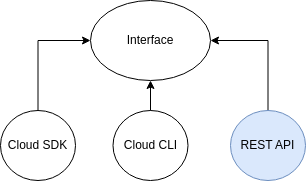

The diagram above was exported from draw.io. Its source (the exported page's mxGraphModel, read from the mxfile embedded in the PNG):
<mxGraphModel dx="1434" dy="843" grid="1" gridSize="10" guides="1" tooltips="1" connect="1" arrows="1" fold="1" page="1" pageScale="1" pageWidth="850" pageHeight="1100" math="0" shadow="0">
  <root>
    <mxCell id="0" />
    <mxCell id="1" parent="0" />
    <mxCell id="heJ8_L_qOR7zMxl7JFTi-1" value="Interface" style="ellipse;whiteSpace=wrap;html=1;" vertex="1" parent="1">
      <mxGeometry x="230" y="210" width="120" height="80" as="geometry" />
    </mxCell>
    <mxCell id="heJ8_L_qOR7zMxl7JFTi-2" style="edgeStyle=orthogonalEdgeStyle;rounded=0;orthogonalLoop=1;jettySize=auto;html=1;exitX=0.5;exitY=0;exitDx=0;exitDy=0;entryX=0;entryY=0.5;entryDx=0;entryDy=0;" edge="1" parent="1" source="heJ8_L_qOR7zMxl7JFTi-3" target="heJ8_L_qOR7zMxl7JFTi-1">
      <mxGeometry relative="1" as="geometry" />
    </mxCell>
    <mxCell id="heJ8_L_qOR7zMxl7JFTi-3" value="Cloud SDK" style="ellipse;whiteSpace=wrap;html=1;" vertex="1" parent="1">
      <mxGeometry x="140" y="320" width="75" height="70" as="geometry" />
    </mxCell>
    <mxCell id="heJ8_L_qOR7zMxl7JFTi-4" value="Cloud CLI" style="ellipse;whiteSpace=wrap;html=1;" vertex="1" parent="1">
      <mxGeometry x="252.5" y="320" width="75" height="70" as="geometry" />
    </mxCell>
    <mxCell id="heJ8_L_qOR7zMxl7JFTi-5" style="edgeStyle=orthogonalEdgeStyle;rounded=0;orthogonalLoop=1;jettySize=auto;html=1;entryX=1;entryY=0.5;entryDx=0;entryDy=0;exitX=0.5;exitY=0;exitDx=0;exitDy=0;" edge="1" parent="1" source="heJ8_L_qOR7zMxl7JFTi-6" target="heJ8_L_qOR7zMxl7JFTi-1">
      <mxGeometry relative="1" as="geometry">
        <Array as="points">
          <mxPoint x="408" y="250" />
        </Array>
      </mxGeometry>
    </mxCell>
    <mxCell id="heJ8_L_qOR7zMxl7JFTi-6" value="REST API" style="ellipse;whiteSpace=wrap;html=1;fillColor=#dae8fc;strokeColor=#6c8ebf;" vertex="1" parent="1">
      <mxGeometry x="370" y="320" width="75" height="70" as="geometry" />
    </mxCell>
    <mxCell id="heJ8_L_qOR7zMxl7JFTi-7" style="edgeStyle=orthogonalEdgeStyle;rounded=0;orthogonalLoop=1;jettySize=auto;html=1;exitX=0.5;exitY=0;exitDx=0;exitDy=0;entryX=0.5;entryY=1;entryDx=0;entryDy=0;" edge="1" parent="1" source="heJ8_L_qOR7zMxl7JFTi-4" target="heJ8_L_qOR7zMxl7JFTi-1">
      <mxGeometry relative="1" as="geometry" />
    </mxCell>
  </root>
</mxGraphModel>